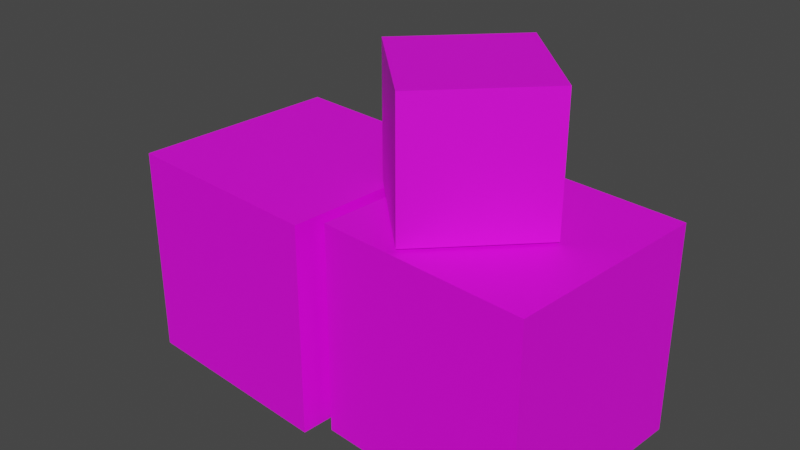 # Source: cardboard_3box.blend  (saved by Blender 2.82.7; exported with 4.5.12 LTS)
import bpy
from mathutils import Matrix  # noqa: F401  (used for matrix-valued properties, if any)

bpy.ops.wm.read_factory_settings(use_empty=True)
scene = bpy.context.scene
scene.name = 'box_cardboard-group02.qc'

# ---- collections
col_collection = bpy.data.collections.new('Collection'); scene.collection.children.link(col_collection)
col_box_cardboard_group02 = bpy.data.collections.new('box_cardboard-group02'); scene.collection.children.link(col_box_cardboard_group02)
col_idle = bpy.data.collections.new('idle'); scene.collection.children.link(col_idle)
col_fps = bpy.data.collections.new('fps'); scene.collection.children.link(col_fps)

# ---- images (referenced by path relative to the original .blend; pixels are not part of the script)
import os
ASSET_DIR = os.environ.get("B2B_ASSET_DIR", "")  # directory of the original .blend (textures are referenced by path, not embedded)
HERE = os.path.dirname(os.path.abspath(__file__))  # packed textures are extracted next to this script under _unpacked/

def load_image(name, relpath, width, height, colorspace="sRGB"):
    """Load a texture the original file referenced (path relative to the .blend, or extracted next to this script)."""
    p = next((c for c in (os.path.join(HERE, relpath), os.path.join(ASSET_DIR, relpath)) if relpath and os.path.exists(c)), "")
    if p:
        img = bpy.data.images.load(p, check_existing=True)
        img.name = name
    else:  # same state as the original file: an image datablock whose file is absent (Cycles renders it pink)
        img = bpy.data.images.new(name, width, height)
        img.source = "FILE"
        img.filepath = "//" + (relpath or name)
    img.colorspace_settings.name = colorspace
    return img
img_cardboard_bmp = load_image('Cardboard.bmp', 'Cardboard.bmp', 1024, 1024, 'sRGB')

# ---- materials (node trees are filled in below, after node groups)
mat_cardboard_bmp = bpy.data.materials.new('Cardboard.bmp')
mat_cardboard_bmp.use_transparent_shadow = False
mat_cardboard_bmp.diffuse_color = (0.5722, 0.9103, 0.4206, 1.0)

# ---- material node trees
mat_cardboard_bmp.use_nodes = True; mat_cardboard_bmp.node_tree.nodes.clear()
_N = mat_cardboard_bmp.node_tree.nodes; _L = mat_cardboard_bmp.node_tree.links
n0 = _N.new('ShaderNodeOutputMaterial'); n0.name = 'Material Output'; n0.location = (300, 300)
n1 = _N.new('ShaderNodeBsdfPrincipled'); n1.name = 'Principled BSDF'; n1.location = (10, 300)
n1.distribution = 'GGX'
n1.subsurface_method = 'BURLEY'
n1.inputs[3].default_value = 1.45
n1.inputs[27].default_value = (0.0, 0.0, 0.0, 1.0)
n1.inputs[28].default_value = 1.0
n2 = _N.new('ShaderNodeTexImage'); n2.name = 'Image Texture'; n2.location = (-280, 280)
n2.image = img_cardboard_bmp
_L.new(n1.outputs[0], n0.inputs[0])
_L.new(n2.outputs[0], n1.inputs[0])
n0.is_active_output = True

# ---- world
world_world = bpy.data.worlds.new('World'); scene.world = world_world
world_world.use_nodes = True; world_world.node_tree.nodes.clear()
_N = world_world.node_tree.nodes; _L = world_world.node_tree.links
n0 = _N.new('ShaderNodeOutputWorld'); n0.name = 'World Output'; n0.location = (300, 300)
n1 = _N.new('ShaderNodeBackground'); n1.name = 'Background'; n1.location = (10, 300)
n1.inputs[0].default_value = (0.05088, 0.05088, 0.05088, 1.0)
_L.new(n1.outputs[0], n0.inputs[0])
n0.is_active_output = True
world_world.color = (0.05088, 0.05088, 0.05088)
world_world.use_sun_shadow = False
world_world.sun_shadow_jitter_overblur = 0.0

# ---- meshes
me_box_cardboard_group02 = bpy.data.meshes.new('box_cardboard-group02')
me_box_cardboard_group02.from_pydata([(-9.505, 4.581, 0.1049), (-0.9973, 3.837, 0.1049), (-10.25, -3.926, 0.1049), (-1.742, -4.671, 0.1049), (-1.742, -4.671, 8.645), (-0.9973, 3.837, 8.645), (-10.25, -3.926, 8.645), (-9.505, 4.581, 8.645), (8.157, 3.837, 0.1049), (7.412, -4.671, 0.1049), (-0.3507, 4.581, 0.1049), (-1.095, -3.926, 0.1049), (-1.095, -3.926, 8.645), (7.412, -4.671, 8.645), (-0.3507, 4.581, 8.645), (8.157, 3.837, 8.645), (2.006, -3.928, 8.736), (-1.742, -0.1802, 8.736), (5.753, -0.1802, 8.736), (2.006, 3.567, 8.736), (2.006, 3.567, 14.04), (-1.742, -0.1802, 14.04), (5.753, -0.1802, 14.04), (2.006, -3.928, 14.04)], [], [(0, 1, 2), (2, 1, 3), (4, 5, 6), (6, 5, 7), (3, 4, 2), (2, 4, 6), (1, 5, 3), (3, 5, 4), (0, 7, 1), (1, 7, 5), (2, 6, 0), (0, 6, 7), (8, 9, 10), (10, 9, 11), (12, 13, 14), (14, 13, 15), (11, 12, 10), (10, 12, 14), (9, 13, 11), (11, 13, 12), (8, 15, 9), (9, 15, 13), (10, 14, 8), (8, 14, 15), (16, 17, 18), (18, 17, 19), (20, 21, 22), (22, 21, 23), (19, 20, 18), (18, 20, 22), (17, 21, 19), (19, 21, 20), (16, 23, 17), (17, 23, 21), (18, 22, 16), (16, 22, 23)])
me_box_cardboard_group02.polygons.foreach_set('use_smooth', [True] * 36)
_k = set([(0, 1), (0, 2), (0, 7), (1, 3), (1, 5), (2, 3), (2, 6), (3, 4), (4, 5), (4, 6), (5, 7), (6, 7), (8, 9), (8, 10), (8, 15), (9, 11), (9, 13), (10, 11), (10, 14), (11, 12), (12, 13), (12, 14), (13, 15), (14, 15), (16, 17), (16, 18), (16, 23), (17, 19), (17, 21), (18, 19), (18, 22), (19, 20), (20, 21), (20, 22), (21, 23), (22, 23)])
me_box_cardboard_group02.attributes.new('sharp_edge', 'BOOLEAN', 'EDGE').data.foreach_set('value', [ (min(e.vertices), max(e.vertices)) in _k for e in me_box_cardboard_group02.edges])
_uv = me_box_cardboard_group02.uv_layers.new(name='UVMap')
_uv.uv.foreach_set('vector', [0.502, 0.502, 0.9961, 0.502, 0.502, 0.0, 0.502, 0.0, 0.9961, 0.502, 0.9961, 0.0, 0.9961, 0.0, 0.9961, 0.502, 0.502, 0.0, 0.502, 0.0, 0.9961, 0.502, 0.502, 0.502, 0.9961, 0.502, 0.9961, 1.0, 0.502, 0.502, 0.502, 0.502, 0.9961, 1.0, 0.502, 1.0, 0.9961, 0.502, 0.9961, 1.0, 0.502, 0.502, 0.502, 0.502, 0.9961, 1.0, 0.502, 1.0, 0.498, 0.0, 0.498, 0.498, 0.0, 0.0, 0.0, 0.0, 0.498, 0.498, 0.0, 0.498, 0.9961, 0.502, 0.9961, 1.0, 0.502, 0.502, 0.502, 0.502, 0.9961, 1.0, 0.502, 1.0, 0.502, 0.502, 0.9961, 0.502, 0.502, 0.0, 0.502, 0.0, 0.9961, 0.502, 0.9961, 0.0, 0.9961, 0.0, 0.9961, 0.502, 0.502, 0.0, 0.502, 0.0, 0.9961, 0.502, 0.502, 0.502, 0.9961, 0.502, 0.9961, 1.0, 0.502, 0.502, 0.502, 0.502, 0.9961, 1.0, 0.502, 1.0, 0.9961, 0.502, 0.9961, 1.0, 0.502, 0.502, 0.502, 0.502, 0.9961, 1.0, 0.502, 1.0, 0.498, 0.0, 0.498, 0.498, 0.0, 0.0, 0.0, 0.0, 0.498, 0.498, 0.0, 0.498, 0.9961, 0.502, 0.9961, 1.0, 0.502, 0.502, 0.502, 0.502, 0.9961, 1.0, 0.502, 1.0, 0.502, 0.502, 0.9961, 0.502, 0.502, 0.0, 0.502, 0.0, 0.9961, 0.502, 0.9961, 0.0, 0.9961, 0.0, 0.9961, 0.502, 0.502, 0.0, 0.502, 0.0, 0.9961, 0.502, 0.502, 0.502, 0.9961, 0.502, 0.9961, 1.0, 0.502, 0.502, 0.502, 0.502, 0.9961, 1.0, 0.502, 1.0, 0.9961, 0.502, 0.9961, 1.0, 0.502, 0.502, 0.502, 0.502, 0.9961, 1.0, 0.502, 1.0, 0.498, 0.0, 0.498, 0.498, 0.0, 0.0, 0.0, 0.0, 0.498, 0.498, 0.0, 0.498, 0.9961, 0.502, 0.9961, 1.0, 0.502, 0.502, 0.502, 0.502, 0.9961, 1.0, 0.502, 1.0])
me_box_cardboard_group02.materials.append(mat_cardboard_bmp)
me_box_cardboard_group02.use_remesh_fix_poles = True
me_box_cardboard_group02.use_remesh_preserve_attributes = False
me_box_cardboard_group02.use_mirror_vertex_groups = False
me_box_cardboard_group02.update()
me_box_cardboard_group02.normals_split_custom_set([tuple(v) for v in zip(*[iter([0.0, 0.0, -1.0, 0.0, 0.0, -1.0, 0.0, 0.0, -1.0, 0.0, 0.0, -1.0, 0.0, 0.0, -1.0, 0.0, 0.0, -1.0, 0.0, 0.0, 1.0, -2.615e-08, 0.0, 1.0, -2.615e-08, 0.0, 1.0, -2.615e-08, 0.0, 1.0, -2.615e-08, 0.0, 1.0, -5.231e-08, 0.0, 1.0, -0.08716, -0.9962, 0.0, -0.08716, -0.9962, 0.0, -0.08716, -0.9962, 0.0, -0.08716, -0.9962, 0.0, -0.08716, -0.9962, 0.0, -0.08716, -0.9962, 0.0, 0.9962, -0.08716, 0.0, 0.9962, -0.08716, 0.0, 0.9962, -0.08716, 0.0, 0.9962, -0.08716, 0.0, 0.9962, -0.08716, 0.0, 0.9962, -0.08716, 0.0, 0.08716, 0.9962, 0.0, 0.08716, 0.9962, 0.0, 0.08716, 0.9962, 0.0, 0.08716, 0.9962, 0.0, 0.08716, 0.9962, 0.0, 0.08716, 0.9962, 0.0, -0.9962, 0.08716, 0.0, -0.9962, 0.08716, 0.0, -0.9962, 0.08716, 0.0, -0.9962, 0.08716, 0.0, -0.9962, 0.08716, 0.0, -0.9962, 0.08716, 0.0, 1.635e-09, 0.0, -1.0, 1.124e-09, 0.0, -1.0, 1.124e-09, 0.0, -1.0, 1.124e-09, 0.0, -1.0, 1.124e-09, 0.0, -1.0, 6.13e-10, 0.0, -1.0, 0.0, 0.0, 1.0, 0.0, 0.0, 1.0, 0.0, 0.0, 1.0, 0.0, 0.0, 1.0, 0.0, 0.0, 1.0, 0.0, 0.0, 1.0, -0.9962, 0.08716, 0.0, -0.9962, 0.08716, 0.0, -0.9962, 0.08716, 0.0, -0.9962, 0.08716, 0.0, -0.9962, 0.08716, 0.0, -0.9962, 0.08716, 0.0, -0.08716, -0.9962, 0.0, -0.08716, -0.9962, 0.0, -0.08716, -0.9962, 0.0, -0.08716, -0.9962, 0.0, -0.08716, -0.9962, 0.0, -0.08716, -0.9962, 0.0, 0.9962, -0.08716, 0.0, 0.9962, -0.08716, 0.0, 0.9962, -0.08716, 0.0, 0.9962, -0.08716, 0.0, 0.9962, -0.08716, 0.0, 0.9962, -0.08716, 0.0, 0.08716, 0.9962, 0.0, 0.08716, 0.9962, 0.0, 0.08716, 0.9962, 0.0, 0.08716, 0.9962, 0.0, 0.08716, 0.9962, 0.0, 0.08716, 0.9962, 0.0, -3.204e-07, 0.0, -1.0, -1.602e-07, 0.0, -1.0, -1.602e-07, 0.0, -1.0, -1.602e-07, 0.0, -1.0, -1.602e-07, 0.0, -1.0, 0.0, 0.0, -1.0, -2.034e-07, 0.0, 1.0, -1.017e-07, 0.0, 1.0, -1.017e-07, 0.0, 1.0, -1.017e-07, 0.0, 1.0, -1.017e-07, 0.0, 1.0, 0.0, 0.0, 1.0, 0.7071, 0.7071, 0.0, 0.7071, 0.7071, 0.0, 0.7071, 0.7071, 0.0, 0.7071, 0.7071, 0.0, 0.7071, 0.7071, 0.0, 0.7071, 0.7071, 0.0, -0.7071, 0.7071, 0.0, -0.7071, 0.7071, 0.0, -0.7071, 0.7071, 0.0, -0.7071, 0.7071, 0.0, -0.7071, 0.7071, 0.0, -0.7071, 0.7071, 0.0, -0.7071, -0.7071, 0.0, -0.7071, -0.7071, 0.0, -0.7071, -0.7071, 0.0, -0.7071, -0.7071, 0.0, -0.7071, -0.7071, 0.0, -0.7071, -0.7071, 0.0, 0.7071, -0.7071, 0.0, 0.7071, -0.7071, 0.0, 0.7071, -0.7071, 0.0, 0.7071, -0.7071, 0.0, 0.7071, -0.7071, 0.0, 0.7071, -0.7071, 0.0])] * 3)])

# ---- objects
ob_box_cardboard_group02 = bpy.data.objects.new('box_cardboard-group02', me_box_cardboard_group02)

# ---- transforms, parenting, visibility, modifiers, constraints
ob_box_cardboard_group02.location = (0.0, 0.0, 0.0)
ob_box_cardboard_group02.scale = (0.1996, 0.1996, 0.1996)
ob_box_cardboard_group02.lineart.crease_threshold = 0.0
_vg = ob_box_cardboard_group02.vertex_groups.new(name='Box02')
_vg.add([0, 1, 2, 3, 4, 5, 6, 7], 1.0, 'REPLACE')
_vg = ob_box_cardboard_group02.vertex_groups.new(name='Box03')
_vg.add([8, 9, 10, 11, 12, 13, 14, 15], 1.0, 'REPLACE')
_vg = ob_box_cardboard_group02.vertex_groups.new(name='Box01')
_vg.add([16, 17, 18, 19, 20, 21, 22, 23], 1.0, 'REPLACE')
_m = ob_box_cardboard_group02.modifiers.new('Armature', 'ARMATURE')

# ---- collection membership
col_box_cardboard_group02.objects.link(ob_box_cardboard_group02)

# ---- scene / render settings (as saved in the file)
scene.frame_start = 1; scene.frame_end = 250; scene.frame_set(0)
scene.render.engine = 'BLENDER_EEVEE_NEXT'
scene.cycles.use_denoising = False
scene.cycles.samples = 128
scene.cycles.sampling_pattern = 'TABULATED_SOBOL'
scene.cycles.use_adaptive_sampling = False
scene.cycles.use_light_tree = False
scene.view_settings.view_transform = 'Filmic'
bpy.context.view_layer.update()

# ---- added for rendering (the .blend has no active camera and no usable light): camera, sun
cam_auto = bpy.data.cameras.new('AutoCamera')
cam_auto.lens = 50.0
cam_auto.sensor_width = 36.0
cam_auto.clip_end = 1000.0
ob_auto_camera = bpy.data.objects.new('AutoCamera', cam_auto)
scene.collection.objects.link(ob_auto_camera)
ob_auto_camera.location = (4.38419, -5.52056, 5.08581)
ob_auto_camera.rotation_euler = (1.09748, -7.21219e-08, 0.694738)
scene.camera = ob_auto_camera
light_auto_sun = bpy.data.lights.new('AutoSun', 'SUN')
light_auto_sun.energy = 3.0
light_auto_sun.angle = 0.0523599
ob_auto_sun = bpy.data.objects.new('AutoSun', light_auto_sun)
scene.collection.objects.link(ob_auto_sun)
ob_auto_sun.rotation_euler = (0.872665, 0.174533, 0.523599)
bpy.context.view_layer.update()

